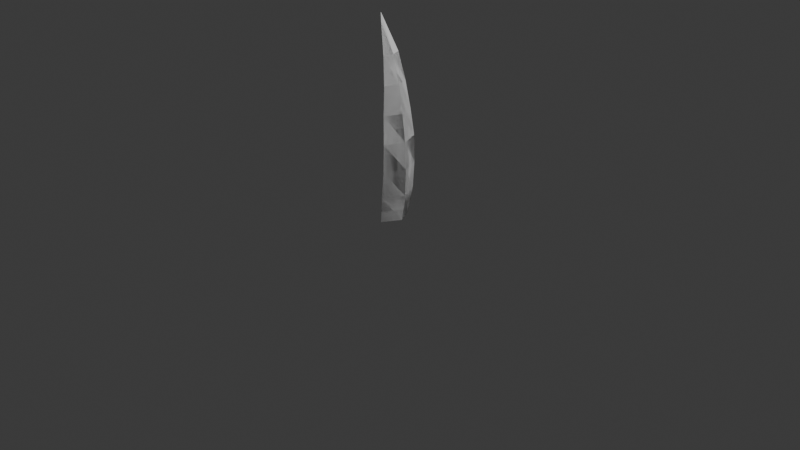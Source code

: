 # Source: Grass.blend  (saved by Blender 4.1.24; exported with 4.5.12 LTS)
import bpy
from mathutils import Matrix  # noqa: F401  (used for matrix-valued properties, if any)

bpy.ops.wm.read_factory_settings(use_empty=True)
scene = bpy.context.scene
scene.name = 'Scene'

# ---- collections
col_collection = bpy.data.collections.new('Collection'); scene.collection.children.link(col_collection)

# ---- world
world_world = bpy.data.worlds.new('World'); scene.world = world_world
world_world.use_nodes = True; world_world.node_tree.nodes.clear()
_N = world_world.node_tree.nodes; _L = world_world.node_tree.links
n0 = _N.new('ShaderNodeOutputWorld'); n0.name = 'World Output'; n0.location = (300, 300)
n1 = _N.new('ShaderNodeBackground'); n1.name = 'Background'; n1.location = (10, 300)
n1.inputs[0].default_value = (0.05088, 0.05088, 0.05088, 1.0)
_L.new(n1.outputs[0], n0.inputs[0])
n0.is_active_output = True
world_world.color = (0.05088, 0.05088, 0.05088)
world_world.use_sun_shadow = False
world_world.sun_shadow_jitter_overblur = 0.0

# ---- cameras
cam_camera = bpy.data.cameras.new('Camera')
cam_camera.clip_end = 100.0
cam_camera.ortho_scale = 7.314

# ---- lights
light_light = bpy.data.lights.new('Light', 'POINT')
light_light.transmission_factor = 0.0
light_light.energy = 1000.0
light_light.shadow_soft_size = 0.1
light_light.shadow_maximum_resolution = 0.006
light_light.use_absolute_resolution = True

# ---- meshes
me_plane = bpy.data.meshes.new('Plane')
me_plane.from_pydata([(-2.0, -0.02298, -0.2242), (2.641e-05, -0.1841, -0.06802), (-2.0, 0.02298, -0.2242), (2.641e-05, 0.1841, -0.06802), (-2.0, 0.0, -0.216), (2.64e-05, 0.0, 0.03935), (-1.714, -0.09735, -0.1142), (-1.429, -0.1395, -0.06004), (-1.143, -0.1784, -0.02895), (-0.8571, -0.2039, -4.371e-08), (-0.5714, -0.2098, -4.371e-08), (-0.2857, -0.212, -0.02329), (-0.2857, 0.212, -0.02329), (-0.5714, 0.2098, -4.371e-08), (-0.8571, 0.2039, -4.371e-08), (-1.143, 0.1784, -0.02895), (-1.429, 0.1395, -0.06004), (-1.714, 0.09735, -0.1142), (-0.2857, 0.0, 0.08408), (-0.5714, 0.0, 0.0966), (-0.8571, 0.0, 0.08466), (-1.143, 0.0, 0.04569), (-1.429, 0.0, -0.00273), (-1.714, 0.0, -0.07905)], [], [(18, 5, 3, 12), (11, 1, 5, 18), (0, 6, 23, 4), (6, 7, 22, 23), (7, 8, 21, 22), (8, 9, 20, 21), (9, 10, 19, 20), (10, 11, 18, 19), (4, 23, 17, 2), (23, 22, 16, 17), (22, 21, 15, 16), (21, 20, 14, 15), (20, 19, 13, 14), (19, 18, 12, 13)])
_uv = me_plane.uv_layers.new(name='UVMap')
_uv.uv.foreach_set('vector', [0.8571, 0.5, 1.0, 0.5, 1.0, 1.0, 0.8571, 1.0, 0.8571, 0.0, 1.0, 0.0, 1.0, 0.5, 0.8571, 0.5, 0.0, 0.0, 0.1429, 0.0, 0.1429, 0.5, 0.0, 0.5, 0.1429, 0.0, 0.2857, 0.0, 0.2857, 0.5, 0.1429, 0.5, 0.2857, 0.0, 0.4286, 0.0, 0.4286, 0.5, 0.2857, 0.5, 0.4286, 0.0, 0.5714, 0.0, 0.5714, 0.5, 0.4286, 0.5, 0.5714, 0.0, 0.7143, 0.0, 0.7143, 0.5, 0.5714, 0.5, 0.7143, 0.0, 0.8571, 0.0, 0.8571, 0.5, 0.7143, 0.5, 0.0, 0.5, 0.1429, 0.5, 0.1429, 1.0, 0.0, 1.0, 0.1429, 0.5, 0.2857, 0.5, 0.2857, 1.0, 0.1429, 1.0, 0.2857, 0.5, 0.4286, 0.5, 0.4286, 1.0, 0.2857, 1.0, 0.4286, 0.5, 0.5714, 0.5, 0.5714, 1.0, 0.4286, 1.0, 0.5714, 0.5, 0.7143, 0.5, 0.7143, 1.0, 0.5714, 1.0, 0.7143, 0.5, 0.8571, 0.5, 0.8571, 1.0, 0.7143, 1.0])
me_plane.update()
me_plane_001 = bpy.data.meshes.new('Plane.001')
me_plane_001.from_pydata([(-2.0, -0.02298, -0.2242), (2.641e-05, -0.1841, -0.06802), (-2.0, 0.02298, -0.2242), (2.641e-05, 0.1841, -0.06802), (-2.087, 0.0, -0.2534), (2.64e-05, 0.0, 0.03935), (-1.714, -0.09735, -0.1142), (-1.429, -0.1395, -0.06004), (-1.143, -0.1784, -0.02895), (-0.8571, -0.2039, -4.371e-08), (-0.5714, -0.2098, -4.371e-08), (-0.2857, -0.212, -0.02329), (-0.2857, 0.212, -0.02329), (-0.5714, 0.2098, -4.371e-08), (-0.8571, 0.2039, -4.371e-08), (-1.143, 0.1784, -0.02895), (-1.429, 0.1395, -0.06004), (-1.714, 0.09735, -0.1142), (-0.2857, 0.0, 0.08408), (-0.5714, 0.0, 0.0966), (-0.8571, 0.0, 0.08466), (-1.143, 0.0, 0.04569), (-1.429, 0.0, -0.00273), (-1.714, 0.0, -0.07905)], [], [(18, 5, 3, 12), (11, 1, 5, 18), (0, 6, 23, 4), (6, 7, 22, 23), (7, 8, 21, 22), (8, 9, 20, 21), (9, 10, 19, 20), (10, 11, 18, 19), (4, 23, 17, 2), (23, 22, 16, 17), (22, 21, 15, 16), (21, 20, 14, 15), (20, 19, 13, 14), (19, 18, 12, 13)])
_uv = me_plane_001.uv_layers.new(name='UVMap')
_uv.uv.foreach_set('vector', [0.8571, 0.5, 1.0, 0.5, 1.0, 1.0, 0.8571, 1.0, 0.8571, 0.0, 1.0, 0.0, 1.0, 0.5, 0.8571, 0.5, 0.0, 0.0, 0.1429, 0.0, 0.1429, 0.5, 0.0, 0.5, 0.1429, 0.0, 0.2857, 0.0, 0.2857, 0.5, 0.1429, 0.5, 0.2857, 0.0, 0.4286, 0.0, 0.4286, 0.5, 0.2857, 0.5, 0.4286, 0.0, 0.5714, 0.0, 0.5714, 0.5, 0.4286, 0.5, 0.5714, 0.0, 0.7143, 0.0, 0.7143, 0.5, 0.5714, 0.5, 0.7143, 0.0, 0.8571, 0.0, 0.8571, 0.5, 0.7143, 0.5, 0.0, 0.5, 0.1429, 0.5, 0.1429, 1.0, 0.0, 1.0, 0.1429, 0.5, 0.2857, 0.5, 0.2857, 1.0, 0.1429, 1.0, 0.2857, 0.5, 0.4286, 0.5, 0.4286, 1.0, 0.2857, 1.0, 0.4286, 0.5, 0.5714, 0.5, 0.5714, 1.0, 0.4286, 1.0, 0.5714, 0.5, 0.7143, 0.5, 0.7143, 1.0, 0.5714, 1.0, 0.7143, 0.5, 0.8571, 0.5, 0.8571, 1.0, 0.7143, 1.0])
me_plane_001.update()

# ---- objects
ob_light = bpy.data.objects.new('Light', light_light)
ob_camera = bpy.data.objects.new('Camera', cam_camera)
ob_plane = bpy.data.objects.new('Plane', me_plane)
ob_plane_001 = bpy.data.objects.new('Plane.001', me_plane_001)

# ---- transforms, parenting, visibility, modifiers, constraints
ob_light.location = (4.076, 1.005, 5.904)
ob_light.rotation_euler = (0.6503, 0.05522, 1.866)
ob_light.lock_rotations_4d = False
ob_light.empty_display_type = 'ARROWS'
ob_light.color = (0.0, 0.0, 0.0, 0.0)
ob_light.lineart.crease_threshold = 0.0
ob_camera.location = (7.359, -6.926, 4.958)
ob_camera.rotation_euler = (1.109, 0.0, 0.8149)
ob_camera.lock_rotations_4d = False
ob_camera.empty_display_type = 'ARROWS'
ob_camera.color = (0.0, 0.0, 0.0, 0.0)
ob_camera.display_type = 'WIRE'
ob_camera.lineart.crease_threshold = 0.0
ob_plane.location = (0.0, 0.0, 0.0)
ob_plane.rotation_euler = (0.0, 1.571, 0.0)
ob_plane_001.location = (0.0, 0.0, 0.0)
ob_plane_001.rotation_euler = (0.0, 1.571, 0.0)

# ---- collection membership
col_collection.objects.link(ob_light)
col_collection.objects.link(ob_camera)
col_collection.objects.link(ob_plane)
col_collection.objects.link(ob_plane_001)

# ---- scene / render settings (as saved in the file)
scene.camera = ob_camera
scene.frame_start = 1; scene.frame_end = 250; scene.frame_set(1)
scene.render.engine = 'BLENDER_EEVEE_NEXT'
scene.cycles.sampling_pattern = 'TABULATED_SOBOL'
scene.eevee.ray_tracing_options.trace_max_roughness = 0.0
bpy.context.view_layer.update()
